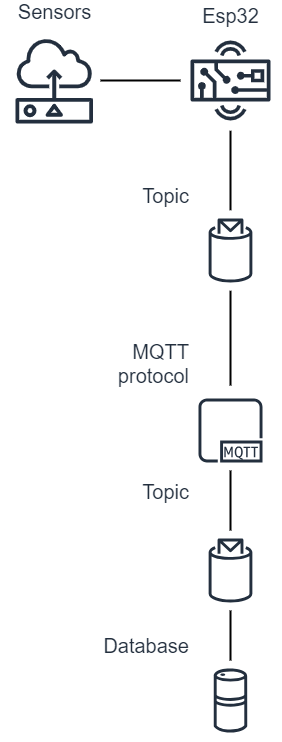

The diagram above was exported from draw.io. Its source (the exported page's mxGraphModel, read from the mxfile embedded in the PNG):
<mxGraphModel dx="1615" dy="865" grid="1" gridSize="10" guides="1" tooltips="1" connect="1" arrows="1" fold="1" page="1" pageScale="1" pageWidth="1100" pageHeight="850" background="none" math="0" shadow="0">
  <root>
    <mxCell id="0" />
    <mxCell id="1" parent="0" />
    <mxCell id="69ecfefc5c41e42c-18" style="edgeStyle=none;rounded=0;html=1;labelBackgroundColor=none;endArrow=none;strokeWidth=2;fontFamily=Verdana;fontSize=22" parent="1" edge="1">
      <mxGeometry relative="1" as="geometry">
        <mxPoint x="510" y="465" as="sourcePoint" />
        <mxPoint x="510" y="370" as="targetPoint" />
      </mxGeometry>
    </mxCell>
    <mxCell id="69ecfefc5c41e42c-19" style="edgeStyle=none;rounded=0;html=1;labelBackgroundColor=none;endArrow=none;strokeWidth=2;fontFamily=Verdana;fontSize=22" parent="1" edge="1">
      <mxGeometry relative="1" as="geometry">
        <mxPoint x="510" y="290" as="sourcePoint" />
        <mxPoint x="510" y="210" as="targetPoint" />
      </mxGeometry>
    </mxCell>
    <mxCell id="Fg7aQKFafZtFJ7kcNdvF-2" value="&lt;font style=&quot;font-size: 20px;&quot;&gt;Esp32&lt;/font&gt;" style="sketch=0;outlineConnect=0;fontColor=#232F3E;gradientColor=none;strokeColor=#232F3E;fillColor=#ffffff;dashed=0;verticalLabelPosition=top;verticalAlign=bottom;align=center;html=1;fontSize=20;fontStyle=0;aspect=fixed;shape=mxgraph.aws4.resourceIcon;resIcon=mxgraph.aws4.hardware_board;horizontal=1;labelPosition=center;" vertex="1" parent="1">
      <mxGeometry x="460" y="110" width="100" height="100" as="geometry" />
    </mxCell>
    <mxCell id="Fg7aQKFafZtFJ7kcNdvF-7" value="MQTT&#10;protocol" style="sketch=0;outlineConnect=0;fontColor=#232F3E;gradientColor=none;strokeColor=#232F3E;fillColor=#ffffff;dashed=0;verticalLabelPosition=top;verticalAlign=bottom;align=right;html=1;fontSize=20;fontStyle=0;aspect=fixed;shape=mxgraph.aws4.resourceIcon;resIcon=mxgraph.aws4.mqtt_protocol;labelPosition=left;" vertex="1" parent="1">
      <mxGeometry x="470" y="470" width="80" height="80" as="geometry" />
    </mxCell>
    <mxCell id="Fg7aQKFafZtFJ7kcNdvF-10" value="Sensors" style="sketch=0;outlineConnect=0;fontColor=#232F3E;gradientColor=none;strokeColor=#232F3E;fillColor=#ffffff;dashed=0;verticalLabelPosition=top;verticalAlign=bottom;align=center;html=1;fontSize=20;fontStyle=0;aspect=fixed;shape=mxgraph.aws4.resourceIcon;resIcon=mxgraph.aws4.sensor;labelPosition=center;" vertex="1" parent="1">
      <mxGeometry x="280" y="106.25" width="107.5" height="107.5" as="geometry" />
    </mxCell>
    <mxCell id="Fg7aQKFafZtFJ7kcNdvF-13" value="Topic" style="sketch=0;outlineConnect=0;fontColor=#232F3E;gradientColor=none;strokeColor=#232F3E;fillColor=#ffffff;dashed=0;verticalLabelPosition=top;verticalAlign=bottom;align=right;html=1;fontSize=20;fontStyle=0;aspect=fixed;shape=mxgraph.aws4.resourceIcon;resIcon=mxgraph.aws4.topic_2;labelPosition=left;" vertex="1" parent="1">
      <mxGeometry x="470" y="290" width="80" height="80" as="geometry" />
    </mxCell>
    <mxCell id="Fg7aQKFafZtFJ7kcNdvF-14" value="Topic&lt;div&gt;&lt;br&gt;&lt;/div&gt;" style="sketch=0;outlineConnect=0;fontColor=#232F3E;gradientColor=none;strokeColor=#232F3E;fillColor=#ffffff;dashed=0;verticalLabelPosition=top;verticalAlign=bottom;align=right;html=1;fontSize=20;fontStyle=0;aspect=fixed;shape=mxgraph.aws4.resourceIcon;resIcon=mxgraph.aws4.topic_2;labelPosition=left;" vertex="1" parent="1">
      <mxGeometry x="470" y="610" width="80" height="80" as="geometry" />
    </mxCell>
    <mxCell id="Fg7aQKFafZtFJ7kcNdvF-18" style="edgeStyle=none;rounded=0;html=1;labelBackgroundColor=none;endArrow=none;strokeWidth=2;fontFamily=Verdana;fontSize=22" edge="1" parent="1" target="Fg7aQKFafZtFJ7kcNdvF-2">
      <mxGeometry relative="1" as="geometry">
        <mxPoint x="380" y="160" as="sourcePoint" />
        <mxPoint x="380" y="80" as="targetPoint" />
      </mxGeometry>
    </mxCell>
    <mxCell id="Fg7aQKFafZtFJ7kcNdvF-19" style="edgeStyle=none;rounded=0;html=1;labelBackgroundColor=none;endArrow=none;strokeWidth=2;fontFamily=Verdana;fontSize=22" edge="1" parent="1" source="Fg7aQKFafZtFJ7kcNdvF-14" target="Fg7aQKFafZtFJ7kcNdvF-7">
      <mxGeometry relative="1" as="geometry">
        <mxPoint x="390" y="610" as="sourcePoint" />
        <mxPoint x="419.38" y="525" as="targetPoint" />
      </mxGeometry>
    </mxCell>
    <mxCell id="Fg7aQKFafZtFJ7kcNdvF-23" value="Database" style="sketch=0;outlineConnect=0;fontColor=#232F3E;gradientColor=none;strokeColor=#232F3E;fillColor=#ffffff;dashed=0;verticalLabelPosition=top;verticalAlign=bottom;align=right;html=1;fontSize=20;fontStyle=0;aspect=fixed;shape=mxgraph.aws4.resourceIcon;resIcon=mxgraph.aws4.echo;labelPosition=left;" vertex="1" parent="1">
      <mxGeometry x="470" y="740" width="80" height="80" as="geometry" />
    </mxCell>
    <mxCell id="Fg7aQKFafZtFJ7kcNdvF-24" style="edgeStyle=none;rounded=0;html=1;labelBackgroundColor=none;endArrow=none;strokeWidth=2;fontFamily=Verdana;fontSize=22" edge="1" parent="1" source="Fg7aQKFafZtFJ7kcNdvF-14" target="Fg7aQKFafZtFJ7kcNdvF-23">
      <mxGeometry relative="1" as="geometry">
        <mxPoint x="390" y="700" as="sourcePoint" />
        <mxPoint x="470" y="633" as="targetPoint" />
      </mxGeometry>
    </mxCell>
  </root>
</mxGraphModel>